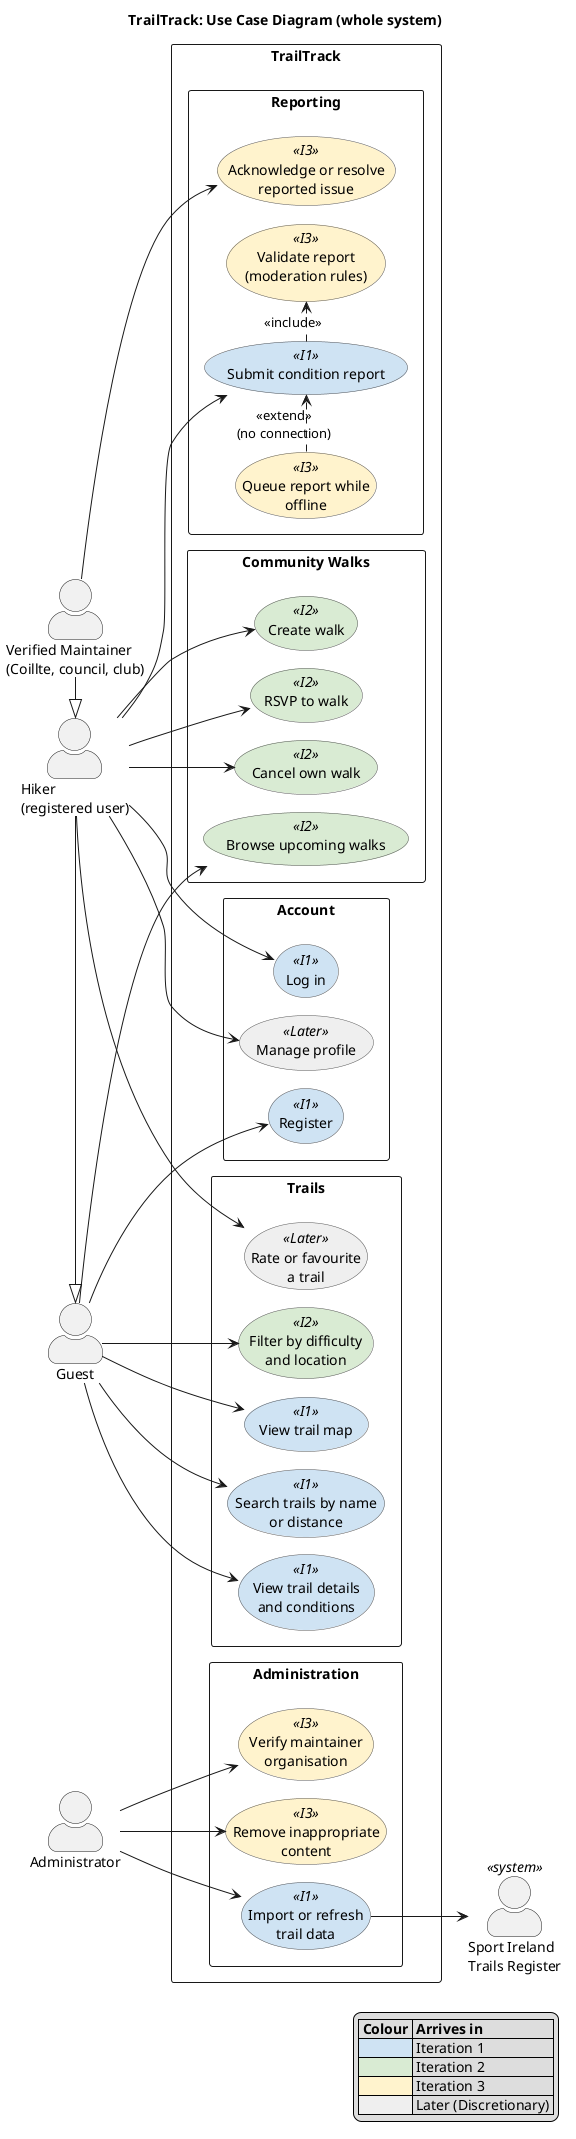

The diagram above was rendered by PlantUML. Its source (embedded in the PNG):
@startuml use-case
!pragma layout smetana
title TrailTrack: Use Case Diagram (whole system)
left to right direction
skinparam shadowing false
skinparam packageStyle rectangle
skinparam actorStyle awesome

skinparam usecase {
  BorderColor #555555
  BackgroundColor<<I1>> #CFE2F3
  BackgroundColor<<I2>> #D9EAD3
  BackgroundColor<<I3>> #FFF2CC
  BackgroundColor<<Later>> #EEEEEE
}

actor "Guest" as Guest
actor "Hiker\n(registered user)" as Hiker
actor "Verified Maintainer\n(Coillte, council, club)" as Maintainer
actor "Administrator" as Admin
actor "Sport Ireland\nTrails Register" as Register <<system>>

Hiker -|> Guest
Maintainer -|> Hiker

rectangle "TrailTrack" {
  package "Account" {
    usecase "Register" as UC_Register <<I1>>
    usecase "Log in" as UC_Login <<I1>>
    usecase "Manage profile" as UC_Profile <<Later>>
  }

  package "Trails" {
    usecase "View trail map" as UC_Map <<I1>>
    usecase "Search trails by name\nor distance" as UC_Search <<I1>>
    usecase "View trail details\nand conditions" as UC_Details <<I1>>
    usecase "Filter by difficulty\nand location" as UC_Filter <<I2>>
    usecase "Rate or favourite\na trail" as UC_Rate <<Later>>
  }

  package "Reporting" {
    usecase "Submit condition report" as UC_Report <<I1>>
    usecase "Queue report while\noffline" as UC_Offline <<I3>>
    usecase "Validate report\n(moderation rules)" as UC_Validate <<I3>>
    usecase "Acknowledge or resolve\nreported issue" as UC_Resolve <<I3>>
  }

  package "Community Walks" {
    usecase "Browse upcoming walks" as UC_BrowseWalks <<I2>>
    usecase "Create walk" as UC_CreateWalk <<I2>>
    usecase "RSVP to walk" as UC_Rsvp <<I2>>
    usecase "Cancel own walk" as UC_CancelWalk <<I2>>
  }

  package "Administration" {
    usecase "Import or refresh\ntrail data" as UC_Import <<I1>>
    usecase "Verify maintainer\norganisation" as UC_Verify <<I3>>
    usecase "Remove inappropriate\ncontent" as UC_Remove <<I3>>
  }
}

Guest --> UC_Register
Guest --> UC_Map
Guest --> UC_Search
Guest --> UC_Details
Guest --> UC_Filter
Guest --> UC_BrowseWalks

Hiker --> UC_Login
Hiker --> UC_Profile
Hiker --> UC_Report
Hiker --> UC_CreateWalk
Hiker --> UC_Rsvp
Hiker --> UC_CancelWalk
Hiker --> UC_Rate

Maintainer --> UC_Resolve

Admin --> UC_Import
Admin --> UC_Verify
Admin --> UC_Remove
UC_Import --> Register

UC_Offline .> UC_Report : <<extend>>\n(no connection)
UC_Report .> UC_Validate : <<include>>

legend right
  |= Colour |= Arrives in |
  |<#CFE2F3>| Iteration 1 |
  |<#D9EAD3>| Iteration 2 |
  |<#FFF2CC>| Iteration 3 |
  |<#EEEEEE>| Later (Discretionary) |
endlegend

@enduml